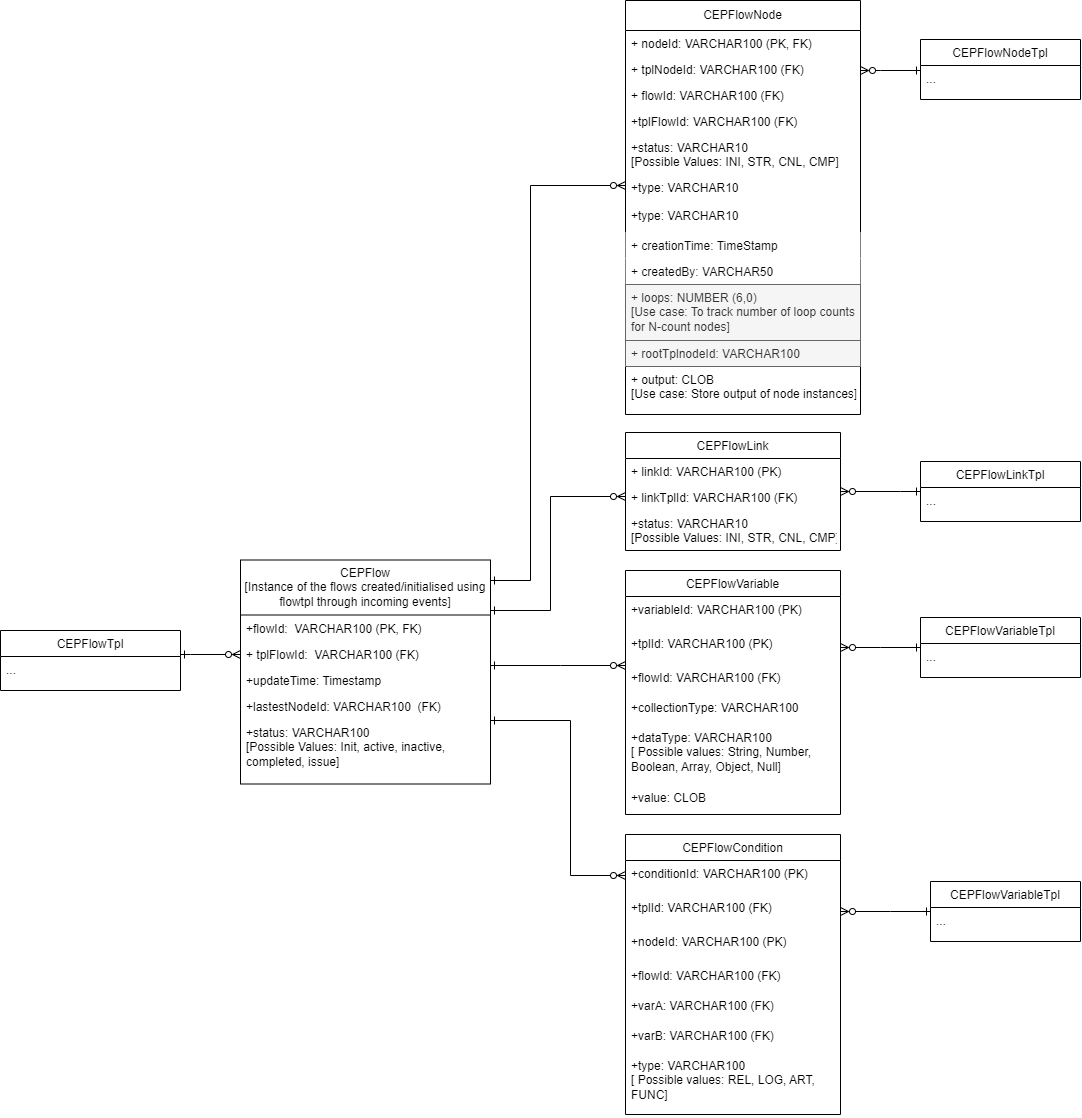

The diagram above was exported from draw.io. Its source (the exported page's mxGraphModel, read from the mxfile embedded in the PNG):
<mxGraphModel dx="6985" dy="790" grid="1" gridSize="10" guides="1" tooltips="1" connect="1" arrows="1" fold="1" page="1" pageScale="1" pageWidth="850" pageHeight="1100" math="0" shadow="0">
  <root>
    <mxCell id="0" />
    <mxCell id="1" parent="0" />
    <mxCell id="2" style="edgeStyle=orthogonalEdgeStyle;rounded=0;orthogonalLoop=1;jettySize=auto;html=1;endArrow=ERzeroToMany;endFill=0;startArrow=ERone;startFill=0;" edge="1" source="3" target="10" parent="1">
      <mxGeometry relative="1" as="geometry">
        <Array as="points">
          <mxPoint x="-2400" y="1765" />
          <mxPoint x="-2400" y="1765" />
        </Array>
      </mxGeometry>
    </mxCell>
    <mxCell id="3" value="CEPFlow&#10;[Instance of the flows created/initialised using flowtpl through incoming events]" style="swimlane;fontStyle=0;childLayout=stackLayout;horizontal=1;startSize=55;fillColor=none;horizontalStack=0;resizeParent=1;resizeParentMax=0;resizeLast=0;collapsible=1;marginBottom=0;whiteSpace=wrap;" vertex="1" parent="1">
      <mxGeometry x="-2720" y="1659.5" width="250" height="224" as="geometry" />
    </mxCell>
    <mxCell id="4" value="+flowId:  VARCHAR100 (PK, FK)" style="text;strokeColor=none;fillColor=none;align=left;verticalAlign=top;spacingLeft=4;spacingRight=4;overflow=hidden;rotatable=0;points=[[0,0.5],[1,0.5]];portConstraint=eastwest;" vertex="1" parent="3">
      <mxGeometry y="55" width="250" height="26" as="geometry" />
    </mxCell>
    <mxCell id="5" value="+ tplFlowId:  VARCHAR100 (FK)" style="text;strokeColor=none;fillColor=none;align=left;verticalAlign=top;spacingLeft=4;spacingRight=4;overflow=hidden;rotatable=0;points=[[0,0.5],[1,0.5]];portConstraint=eastwest;" vertex="1" parent="3">
      <mxGeometry y="81" width="250" height="26" as="geometry" />
    </mxCell>
    <mxCell id="6" value="+updateTime: Timestamp" style="text;strokeColor=none;fillColor=none;align=left;verticalAlign=top;spacingLeft=4;spacingRight=4;overflow=hidden;rotatable=0;points=[[0,0.5],[1,0.5]];portConstraint=eastwest;" vertex="1" parent="3">
      <mxGeometry y="107" width="250" height="26" as="geometry" />
    </mxCell>
    <mxCell id="7" value="+lastestNodeId: VARCHAR100  (FK)" style="text;strokeColor=none;fillColor=none;align=left;verticalAlign=top;spacingLeft=4;spacingRight=4;overflow=hidden;rotatable=0;points=[[0,0.5],[1,0.5]];portConstraint=eastwest;" vertex="1" parent="3">
      <mxGeometry y="133" width="250" height="26" as="geometry" />
    </mxCell>
    <mxCell id="8" value="+status: VARCHAR100 &#10;[Possible Values: Init, active, inactive, completed, issue]  " style="text;strokeColor=none;fillColor=none;align=left;verticalAlign=top;spacingLeft=4;spacingRight=4;overflow=hidden;rotatable=0;points=[[0,0.5],[1,0.5]];portConstraint=eastwest;whiteSpace=wrap;" vertex="1" parent="3">
      <mxGeometry y="159" width="250" height="65" as="geometry" />
    </mxCell>
    <mxCell id="9" style="edgeStyle=orthogonalEdgeStyle;rounded=0;orthogonalLoop=1;jettySize=auto;html=1;fontColor=#000000;endArrow=ERzeroToMany;endFill=0;startArrow=ERone;startFill=0;" edge="1" source="53" target="5" parent="1">
      <mxGeometry relative="1" as="geometry">
        <Array as="points">
          <mxPoint x="-2770" y="1754" />
          <mxPoint x="-2770" y="1754" />
        </Array>
      </mxGeometry>
    </mxCell>
    <mxCell id="10" value="CEPFlowVariable" style="swimlane;fontStyle=0;childLayout=stackLayout;horizontal=1;startSize=26;fillColor=none;horizontalStack=0;resizeParent=1;resizeParentMax=0;resizeLast=0;collapsible=1;marginBottom=0;" vertex="1" parent="1">
      <mxGeometry x="-2335" y="1670" width="215" height="244" as="geometry">
        <mxRectangle x="-1450" y="2180" width="160" height="30" as="alternateBounds" />
      </mxGeometry>
    </mxCell>
    <mxCell id="11" value="+variableId: VARCHAR100 (PK)" style="text;strokeColor=none;fillColor=none;align=left;verticalAlign=top;spacingLeft=4;spacingRight=4;overflow=hidden;rotatable=0;points=[[0,0.5],[1,0.5]];portConstraint=eastwest;whiteSpace=wrap;" vertex="1" parent="10">
      <mxGeometry y="26" width="215" height="34" as="geometry" />
    </mxCell>
    <mxCell id="12" value="+tplId: VARCHAR100 (PK)" style="text;strokeColor=none;fillColor=none;align=left;verticalAlign=top;spacingLeft=4;spacingRight=4;overflow=hidden;rotatable=0;points=[[0,0.5],[1,0.5]];portConstraint=eastwest;whiteSpace=wrap;" vertex="1" parent="10">
      <mxGeometry y="60" width="215" height="34" as="geometry" />
    </mxCell>
    <mxCell id="13" value="+flowId: VARCHAR100 (FK)" style="text;strokeColor=none;fillColor=none;align=left;verticalAlign=top;spacingLeft=4;spacingRight=4;overflow=hidden;rotatable=0;points=[[0,0.5],[1,0.5]];portConstraint=eastwest;whiteSpace=wrap;" vertex="1" parent="10">
      <mxGeometry y="94" width="215" height="30" as="geometry" />
    </mxCell>
    <mxCell id="14" value="+collectionType: VARCHAR100" style="text;strokeColor=none;fillColor=none;align=left;verticalAlign=top;spacingLeft=4;spacingRight=4;overflow=hidden;rotatable=0;points=[[0,0.5],[1,0.5]];portConstraint=eastwest;whiteSpace=wrap;" vertex="1" parent="10">
      <mxGeometry y="124" width="215" height="30" as="geometry" />
    </mxCell>
    <mxCell id="15" value="+dataType: VARCHAR100&#10;[ Possible values: String, Number, Boolean, Array, Object, Null] " style="text;strokeColor=none;fillColor=none;align=left;verticalAlign=top;spacingLeft=4;spacingRight=4;overflow=hidden;rotatable=0;points=[[0,0.5],[1,0.5]];portConstraint=eastwest;whiteSpace=wrap;" vertex="1" parent="10">
      <mxGeometry y="154" width="215" height="60" as="geometry" />
    </mxCell>
    <mxCell id="16" value="+value: CLOB" style="text;strokeColor=none;fillColor=none;align=left;verticalAlign=top;spacingLeft=4;spacingRight=4;overflow=hidden;rotatable=0;points=[[0,0.5],[1,0.5]];portConstraint=eastwest;whiteSpace=wrap;" vertex="1" parent="10">
      <mxGeometry y="214" width="215" height="30" as="geometry" />
    </mxCell>
    <mxCell id="17" value="CEPFlowNode" style="swimlane;fontStyle=0;childLayout=stackLayout;horizontal=1;startSize=30;fillColor=none;horizontalStack=0;resizeParent=1;resizeParentMax=0;resizeLast=0;collapsible=1;marginBottom=0;whiteSpace=wrap;" vertex="1" parent="1">
      <mxGeometry x="-2335" y="1100" width="235" height="414" as="geometry" />
    </mxCell>
    <mxCell id="18" value="+ nodeId: VARCHAR100 (PK, FK)" style="text;strokeColor=none;fillColor=none;align=left;verticalAlign=top;spacingLeft=4;spacingRight=4;overflow=hidden;rotatable=0;points=[[0,0.5],[1,0.5]];portConstraint=eastwest;" vertex="1" parent="17">
      <mxGeometry y="30" width="235" height="26" as="geometry" />
    </mxCell>
    <mxCell id="19" value="+ tplNodeId: VARCHAR100 (FK)" style="text;strokeColor=none;fillColor=none;align=left;verticalAlign=top;spacingLeft=4;spacingRight=4;overflow=hidden;rotatable=0;points=[[0,0.5],[1,0.5]];portConstraint=eastwest;" vertex="1" parent="17">
      <mxGeometry y="56" width="235" height="26" as="geometry" />
    </mxCell>
    <mxCell id="20" value="+ flowId: VARCHAR100 (FK)" style="text;strokeColor=none;fillColor=none;align=left;verticalAlign=top;spacingLeft=4;spacingRight=4;overflow=hidden;rotatable=0;points=[[0,0.5],[1,0.5]];portConstraint=eastwest;" vertex="1" parent="17">
      <mxGeometry y="82" width="235" height="26" as="geometry" />
    </mxCell>
    <mxCell id="21" value="+tplFlowId: VARCHAR100 (FK)" style="text;strokeColor=none;fillColor=none;align=left;verticalAlign=top;spacingLeft=4;spacingRight=4;overflow=hidden;rotatable=0;points=[[0,0.5],[1,0.5]];portConstraint=eastwest;" vertex="1" parent="17">
      <mxGeometry y="108" width="235" height="26" as="geometry" />
    </mxCell>
    <mxCell id="22" value="+status: VARCHAR10&#10;[Possible Values: INI, STR, CNL, CMP]" style="text;strokeColor=none;fillColor=none;align=left;verticalAlign=top;spacingLeft=4;spacingRight=4;overflow=hidden;rotatable=0;points=[[0,0.5],[1,0.5]];portConstraint=eastwest;whiteSpace=wrap;" vertex="1" parent="17">
      <mxGeometry y="134" width="235" height="40" as="geometry" />
    </mxCell>
    <mxCell id="23" value="+type: VARCHAR10" style="text;strokeColor=none;fillColor=none;align=left;verticalAlign=top;spacingLeft=4;spacingRight=4;overflow=hidden;rotatable=0;points=[[0,0.5],[1,0.5]];portConstraint=eastwest;whiteSpace=wrap;" vertex="1" parent="17">
      <mxGeometry y="174" width="235" height="28" as="geometry" />
    </mxCell>
    <mxCell id="24" value="+type: VARCHAR10" style="text;strokeColor=none;fillColor=none;align=left;verticalAlign=top;spacingLeft=4;spacingRight=4;overflow=hidden;rotatable=0;points=[[0,0.5],[1,0.5]];portConstraint=eastwest;whiteSpace=wrap;" vertex="1" parent="17">
      <mxGeometry y="202" width="235" height="30" as="geometry" />
    </mxCell>
    <mxCell id="25" value="+ creationTime: TimeStamp" style="text;strokeColor=none;fillColor=default;align=left;verticalAlign=top;spacingLeft=4;spacingRight=4;overflow=hidden;rotatable=0;points=[[0,0.5],[1,0.5]];portConstraint=eastwest;fontColor=#080808;" vertex="1" parent="17">
      <mxGeometry y="232" width="235" height="26" as="geometry" />
    </mxCell>
    <mxCell id="26" value="+ createdBy: VARCHAR50" style="text;strokeColor=none;fillColor=default;align=left;verticalAlign=top;spacingLeft=4;spacingRight=4;overflow=hidden;rotatable=0;points=[[0,0.5],[1,0.5]];portConstraint=eastwest;fontColor=#080808;" vertex="1" parent="17">
      <mxGeometry y="258" width="235" height="26" as="geometry" />
    </mxCell>
    <mxCell id="27" value="+ loops: NUMBER (6,0) &#10;[Use case: To track number of loop counts for N-count nodes]" style="text;strokeColor=#666666;fillColor=#f5f5f5;align=left;verticalAlign=top;spacingLeft=4;spacingRight=4;overflow=hidden;rotatable=0;points=[[0,0.5],[1,0.5]];portConstraint=eastwest;fontColor=#333333;whiteSpace=wrap;" vertex="1" parent="17">
      <mxGeometry y="284" width="235" height="56" as="geometry" />
    </mxCell>
    <mxCell id="28" value="+ rootTplnodeId: VARCHAR100" style="text;strokeColor=#666666;fillColor=#f5f5f5;align=left;verticalAlign=top;spacingLeft=4;spacingRight=4;overflow=hidden;rotatable=0;points=[[0,0.5],[1,0.5]];portConstraint=eastwest;fontColor=#333333;" vertex="1" parent="17">
      <mxGeometry y="340" width="235" height="26" as="geometry" />
    </mxCell>
    <mxCell id="29" value="+ output: CLOB&#10;[Use case: Store output of node instances]" style="text;align=left;verticalAlign=top;spacingLeft=4;spacingRight=4;overflow=hidden;rotatable=0;points=[[0,0.5],[1,0.5]];portConstraint=eastwest;" vertex="1" parent="17">
      <mxGeometry y="366" width="235" height="48" as="geometry" />
    </mxCell>
    <mxCell id="30" value="CEPFlowLink" style="swimlane;fontStyle=0;childLayout=stackLayout;horizontal=1;startSize=26;fillColor=none;horizontalStack=0;resizeParent=1;resizeParentMax=0;resizeLast=0;collapsible=1;marginBottom=0;" vertex="1" parent="1">
      <mxGeometry x="-2335" y="1532" width="215" height="118" as="geometry" />
    </mxCell>
    <mxCell id="31" value="+ linkId: VARCHAR100 (PK)" style="text;strokeColor=none;fillColor=none;align=left;verticalAlign=top;spacingLeft=4;spacingRight=4;overflow=hidden;rotatable=0;points=[[0,0.5],[1,0.5]];portConstraint=eastwest;" vertex="1" parent="30">
      <mxGeometry y="26" width="215" height="26" as="geometry" />
    </mxCell>
    <mxCell id="32" value="+ linkTplId: VARCHAR100 (FK)" style="text;strokeColor=none;fillColor=none;align=left;verticalAlign=top;spacingLeft=4;spacingRight=4;overflow=hidden;rotatable=0;points=[[0,0.5],[1,0.5]];portConstraint=eastwest;" vertex="1" parent="30">
      <mxGeometry y="52" width="215" height="26" as="geometry" />
    </mxCell>
    <mxCell id="33" value="+status: VARCHAR10&#10;[Possible Values: INI, STR, CNL, CMP]" style="text;strokeColor=none;fillColor=none;align=left;verticalAlign=top;spacingLeft=4;spacingRight=4;overflow=hidden;rotatable=0;points=[[0,0.5],[1,0.5]];portConstraint=eastwest;" vertex="1" parent="30">
      <mxGeometry y="78" width="215" height="40" as="geometry" />
    </mxCell>
    <mxCell id="34" style="edgeStyle=orthogonalEdgeStyle;rounded=0;orthogonalLoop=1;jettySize=auto;html=1;endArrow=ERzeroToMany;endFill=0;startArrow=ERone;startFill=0;" edge="1" source="3" target="30" parent="1">
      <mxGeometry relative="1" as="geometry">
        <Array as="points">
          <mxPoint x="-2410" y="1710" />
          <mxPoint x="-2410" y="1596" />
        </Array>
      </mxGeometry>
    </mxCell>
    <mxCell id="35" style="edgeStyle=orthogonalEdgeStyle;rounded=0;orthogonalLoop=1;jettySize=auto;html=1;endArrow=ERzeroToMany;endFill=0;startArrow=ERone;startFill=0;" edge="1" source="3" target="17" parent="1">
      <mxGeometry relative="1" as="geometry">
        <mxPoint x="-2830" y="2247" as="sourcePoint" />
        <mxPoint x="-2830" y="2150" as="targetPoint" />
        <Array as="points">
          <mxPoint x="-2430" y="1680" />
          <mxPoint x="-2430" y="1285" />
        </Array>
      </mxGeometry>
    </mxCell>
    <mxCell id="36" value="CEPFlowCondition" style="swimlane;fontStyle=0;childLayout=stackLayout;horizontal=1;startSize=26;fillColor=none;horizontalStack=0;resizeParent=1;resizeParentMax=0;resizeLast=0;collapsible=1;marginBottom=0;" vertex="1" parent="1">
      <mxGeometry x="-2335" y="1934" width="215" height="280" as="geometry">
        <mxRectangle x="-1450" y="2180" width="160" height="30" as="alternateBounds" />
      </mxGeometry>
    </mxCell>
    <mxCell id="37" value="+conditionId: VARCHAR100 (PK)" style="text;strokeColor=none;fillColor=none;align=left;verticalAlign=top;spacingLeft=4;spacingRight=4;overflow=hidden;rotatable=0;points=[[0,0.5],[1,0.5]];portConstraint=eastwest;whiteSpace=wrap;" vertex="1" parent="36">
      <mxGeometry y="26" width="215" height="34" as="geometry" />
    </mxCell>
    <mxCell id="38" value="+tplId: VARCHAR100 (FK)" style="text;strokeColor=none;fillColor=none;align=left;verticalAlign=top;spacingLeft=4;spacingRight=4;overflow=hidden;rotatable=0;points=[[0,0.5],[1,0.5]];portConstraint=eastwest;whiteSpace=wrap;" vertex="1" parent="36">
      <mxGeometry y="60" width="215" height="34" as="geometry" />
    </mxCell>
    <mxCell id="39" value="+nodeId: VARCHAR100 (PK)" style="text;strokeColor=none;fillColor=none;align=left;verticalAlign=top;spacingLeft=4;spacingRight=4;overflow=hidden;rotatable=0;points=[[0,0.5],[1,0.5]];portConstraint=eastwest;whiteSpace=wrap;" vertex="1" parent="36">
      <mxGeometry y="94" width="215" height="34" as="geometry" />
    </mxCell>
    <mxCell id="40" value="+flowId: VARCHAR100 (FK)" style="text;strokeColor=none;fillColor=none;align=left;verticalAlign=top;spacingLeft=4;spacingRight=4;overflow=hidden;rotatable=0;points=[[0,0.5],[1,0.5]];portConstraint=eastwest;whiteSpace=wrap;" vertex="1" parent="36">
      <mxGeometry y="128" width="215" height="30" as="geometry" />
    </mxCell>
    <mxCell id="41" value="+varA: VARCHAR100 (FK)" style="text;strokeColor=none;fillColor=none;align=left;verticalAlign=top;spacingLeft=4;spacingRight=4;overflow=hidden;rotatable=0;points=[[0,0.5],[1,0.5]];portConstraint=eastwest;whiteSpace=wrap;" vertex="1" parent="36">
      <mxGeometry y="158" width="215" height="30" as="geometry" />
    </mxCell>
    <mxCell id="42" value="+varB: VARCHAR100 (FK)" style="text;strokeColor=none;fillColor=none;align=left;verticalAlign=top;spacingLeft=4;spacingRight=4;overflow=hidden;rotatable=0;points=[[0,0.5],[1,0.5]];portConstraint=eastwest;whiteSpace=wrap;" vertex="1" parent="36">
      <mxGeometry y="188" width="215" height="30" as="geometry" />
    </mxCell>
    <mxCell id="43" value="+type: VARCHAR100&#10;[ Possible values: REL, LOG, ART, FUNC] " style="text;strokeColor=none;fillColor=none;align=left;verticalAlign=top;spacingLeft=4;spacingRight=4;overflow=hidden;rotatable=0;points=[[0,0.5],[1,0.5]];portConstraint=eastwest;whiteSpace=wrap;" vertex="1" parent="36">
      <mxGeometry y="218" width="215" height="62" as="geometry" />
    </mxCell>
    <mxCell id="44" style="edgeStyle=orthogonalEdgeStyle;rounded=0;orthogonalLoop=1;jettySize=auto;html=1;endArrow=ERzeroToMany;endFill=0;startArrow=ERone;startFill=0;" edge="1" source="3" target="36" parent="1">
      <mxGeometry relative="1" as="geometry">
        <Array as="points">
          <mxPoint x="-2390" y="1820" />
          <mxPoint x="-2390" y="1975" />
        </Array>
        <mxPoint x="-2460" y="1775" as="sourcePoint" />
        <mxPoint x="-2325" y="1775" as="targetPoint" />
      </mxGeometry>
    </mxCell>
    <mxCell id="45" value="CEPFlowVariableTpl" style="swimlane;fontStyle=0;childLayout=stackLayout;horizontal=1;startSize=26;fillColor=none;horizontalStack=0;resizeParent=1;resizeParentMax=0;resizeLast=0;collapsible=1;marginBottom=0;" vertex="1" parent="1">
      <mxGeometry x="-2040" y="1717" width="160" height="60" as="geometry">
        <mxRectangle x="-1450" y="2180" width="160" height="30" as="alternateBounds" />
      </mxGeometry>
    </mxCell>
    <mxCell id="46" value="..." style="text;strokeColor=none;fillColor=none;align=left;verticalAlign=top;spacingLeft=4;spacingRight=4;overflow=hidden;rotatable=0;points=[[0,0.5],[1,0.5]];portConstraint=eastwest;whiteSpace=wrap;" vertex="1" parent="45">
      <mxGeometry y="26" width="160" height="34" as="geometry" />
    </mxCell>
    <mxCell id="47" value="CEPFlowLinkTpl" style="swimlane;fontStyle=0;childLayout=stackLayout;horizontal=1;startSize=26;fillColor=none;horizontalStack=0;resizeParent=1;resizeParentMax=0;resizeLast=0;collapsible=1;marginBottom=0;" vertex="1" parent="1">
      <mxGeometry x="-2040" y="1561" width="160" height="60" as="geometry">
        <mxRectangle x="-1450" y="2180" width="160" height="30" as="alternateBounds" />
      </mxGeometry>
    </mxCell>
    <mxCell id="48" value="..." style="text;strokeColor=none;fillColor=none;align=left;verticalAlign=top;spacingLeft=4;spacingRight=4;overflow=hidden;rotatable=0;points=[[0,0.5],[1,0.5]];portConstraint=eastwest;whiteSpace=wrap;" vertex="1" parent="47">
      <mxGeometry y="26" width="160" height="34" as="geometry" />
    </mxCell>
    <mxCell id="49" value="CEPFlowNodeTpl" style="swimlane;fontStyle=0;childLayout=stackLayout;horizontal=1;startSize=26;fillColor=none;horizontalStack=0;resizeParent=1;resizeParentMax=0;resizeLast=0;collapsible=1;marginBottom=0;" vertex="1" parent="1">
      <mxGeometry x="-2040" y="1139" width="160" height="60" as="geometry">
        <mxRectangle x="-1450" y="2180" width="160" height="30" as="alternateBounds" />
      </mxGeometry>
    </mxCell>
    <mxCell id="50" value="..." style="text;strokeColor=none;fillColor=none;align=left;verticalAlign=top;spacingLeft=4;spacingRight=4;overflow=hidden;rotatable=0;points=[[0,0.5],[1,0.5]];portConstraint=eastwest;whiteSpace=wrap;" vertex="1" parent="49">
      <mxGeometry y="26" width="160" height="34" as="geometry" />
    </mxCell>
    <mxCell id="51" value="CEPFlowVariableTpl" style="swimlane;fontStyle=0;childLayout=stackLayout;horizontal=1;startSize=26;fillColor=none;horizontalStack=0;resizeParent=1;resizeParentMax=0;resizeLast=0;collapsible=1;marginBottom=0;" vertex="1" parent="1">
      <mxGeometry x="-2030" y="1981" width="150" height="60" as="geometry">
        <mxRectangle x="-1450" y="2180" width="160" height="30" as="alternateBounds" />
      </mxGeometry>
    </mxCell>
    <mxCell id="52" value="..." style="text;strokeColor=none;fillColor=none;align=left;verticalAlign=top;spacingLeft=4;spacingRight=4;overflow=hidden;rotatable=0;points=[[0,0.5],[1,0.5]];portConstraint=eastwest;whiteSpace=wrap;" vertex="1" parent="51">
      <mxGeometry y="26" width="150" height="34" as="geometry" />
    </mxCell>
    <mxCell id="53" value="CEPFlowTpl" style="swimlane;fontStyle=0;childLayout=stackLayout;horizontal=1;startSize=26;fillColor=none;horizontalStack=0;resizeParent=1;resizeParentMax=0;resizeLast=0;collapsible=1;marginBottom=0;" vertex="1" parent="1">
      <mxGeometry x="-2960" y="1730" width="180" height="60" as="geometry">
        <mxRectangle x="-1450" y="2180" width="160" height="30" as="alternateBounds" />
      </mxGeometry>
    </mxCell>
    <mxCell id="54" value="..." style="text;strokeColor=none;fillColor=none;align=left;verticalAlign=top;spacingLeft=4;spacingRight=4;overflow=hidden;rotatable=0;points=[[0,0.5],[1,0.5]];portConstraint=eastwest;whiteSpace=wrap;" vertex="1" parent="53">
      <mxGeometry y="26" width="180" height="34" as="geometry" />
    </mxCell>
    <mxCell id="55" style="edgeStyle=orthogonalEdgeStyle;rounded=0;orthogonalLoop=1;jettySize=auto;html=1;endArrow=ERzeroToMany;endFill=0;startArrow=ERone;startFill=0;" edge="1" source="45" target="10" parent="1">
      <mxGeometry relative="1" as="geometry">
        <Array as="points">
          <mxPoint x="-2080" y="1747" />
          <mxPoint x="-2080" y="1747" />
        </Array>
        <mxPoint x="-2050" y="1820" as="sourcePoint" />
        <mxPoint x="-1915" y="1820" as="targetPoint" />
      </mxGeometry>
    </mxCell>
    <mxCell id="56" style="edgeStyle=orthogonalEdgeStyle;rounded=0;orthogonalLoop=1;jettySize=auto;html=1;endArrow=ERzeroToMany;endFill=0;startArrow=ERone;startFill=0;" edge="1" source="47" target="30" parent="1">
      <mxGeometry relative="1" as="geometry">
        <Array as="points">
          <mxPoint x="-2060" y="1591" />
          <mxPoint x="-2060" y="1591" />
        </Array>
        <mxPoint x="-2030" y="1757" as="sourcePoint" />
        <mxPoint x="-2085" y="1757" as="targetPoint" />
      </mxGeometry>
    </mxCell>
    <mxCell id="57" style="edgeStyle=orthogonalEdgeStyle;rounded=0;orthogonalLoop=1;jettySize=auto;html=1;endArrow=ERzeroToMany;endFill=0;startArrow=ERone;startFill=0;" edge="1" source="49" target="17" parent="1">
      <mxGeometry relative="1" as="geometry">
        <Array as="points">
          <mxPoint x="-2080" y="1170" />
          <mxPoint x="-2080" y="1170" />
        </Array>
        <mxPoint x="-2005" y="1250" as="sourcePoint" />
        <mxPoint x="-2070" y="1250" as="targetPoint" />
      </mxGeometry>
    </mxCell>
    <mxCell id="58" style="edgeStyle=orthogonalEdgeStyle;rounded=0;orthogonalLoop=1;jettySize=auto;html=1;endArrow=ERzeroToMany;endFill=0;startArrow=ERone;startFill=0;" edge="1" source="51" target="36" parent="1">
      <mxGeometry relative="1" as="geometry">
        <Array as="points">
          <mxPoint x="-2070" y="2011" />
          <mxPoint x="-2070" y="2011" />
        </Array>
        <mxPoint x="-2005" y="1960" as="sourcePoint" />
        <mxPoint x="-2060" y="1960" as="targetPoint" />
      </mxGeometry>
    </mxCell>
  </root>
</mxGraphModel>